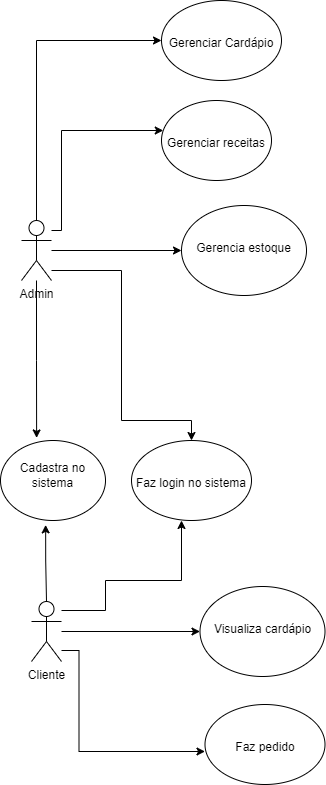

The diagram above was exported from draw.io. Its source (the exported page's mxGraphModel, read from the mxfile embedded in the PNG):
<mxGraphModel dx="1048" dy="1728" grid="1" gridSize="10" guides="1" tooltips="1" connect="1" arrows="1" fold="1" page="1" pageScale="1" pageWidth="827" pageHeight="1169" math="0" shadow="0">
  <root>
    <mxCell id="0" />
    <mxCell id="1" parent="0" />
    <mxCell id="nOPvUdwd57I45SjHvSqq-5" value="" style="edgeStyle=orthogonalEdgeStyle;rounded=0;orthogonalLoop=1;jettySize=auto;html=1;" edge="1" parent="1" source="nOPvUdwd57I45SjHvSqq-2" target="nOPvUdwd57I45SjHvSqq-4">
      <mxGeometry relative="1" as="geometry" />
    </mxCell>
    <mxCell id="nOPvUdwd57I45SjHvSqq-7" value="" style="edgeStyle=orthogonalEdgeStyle;rounded=0;orthogonalLoop=1;jettySize=auto;html=1;exitX=0.5;exitY=0;exitDx=0;exitDy=0;exitPerimeter=0;" edge="1" parent="1" source="nOPvUdwd57I45SjHvSqq-2">
      <mxGeometry relative="1" as="geometry">
        <mxPoint x="340" y="-130" as="sourcePoint" />
        <mxPoint x="470" y="-20" as="targetPoint" />
        <Array as="points">
          <mxPoint x="345" y="-20" />
        </Array>
      </mxGeometry>
    </mxCell>
    <mxCell id="nOPvUdwd57I45SjHvSqq-9" value="" style="edgeStyle=orthogonalEdgeStyle;rounded=0;orthogonalLoop=1;jettySize=auto;html=1;" edge="1" parent="1" source="nOPvUdwd57I45SjHvSqq-2" target="nOPvUdwd57I45SjHvSqq-8">
      <mxGeometry relative="1" as="geometry">
        <Array as="points">
          <mxPoint x="370" y="170" />
          <mxPoint x="370" y="70" />
        </Array>
      </mxGeometry>
    </mxCell>
    <mxCell id="nOPvUdwd57I45SjHvSqq-21" value="" style="edgeStyle=orthogonalEdgeStyle;rounded=0;orthogonalLoop=1;jettySize=auto;html=1;entryX=0.344;entryY=-0.032;entryDx=0;entryDy=0;entryPerimeter=0;" edge="1" parent="1" source="nOPvUdwd57I45SjHvSqq-2" target="nOPvUdwd57I45SjHvSqq-20">
      <mxGeometry relative="1" as="geometry">
        <mxPoint x="345" y="320" as="targetPoint" />
      </mxGeometry>
    </mxCell>
    <mxCell id="nOPvUdwd57I45SjHvSqq-2" value="Admin" style="shape=umlActor;verticalLabelPosition=bottom;verticalAlign=top;html=1;outlineConnect=0;" vertex="1" parent="1">
      <mxGeometry x="330" y="160" width="30" height="60" as="geometry" />
    </mxCell>
    <mxCell id="nOPvUdwd57I45SjHvSqq-4" value="&lt;div style=&quot;&quot;&gt;&lt;span style=&quot;background-color: initial;&quot;&gt;&lt;br&gt;&lt;/span&gt;&lt;/div&gt;&lt;div style=&quot;&quot;&gt;&lt;span style=&quot;background-color: initial;&quot;&gt;&lt;br&gt;&lt;/span&gt;&lt;/div&gt;&lt;div style=&quot;&quot;&gt;&lt;span style=&quot;background-color: initial;&quot;&gt;Gerencia estoque&lt;/span&gt;&lt;br&gt;&lt;/div&gt;" style="ellipse;whiteSpace=wrap;html=1;verticalAlign=top;align=center;" vertex="1" parent="1">
      <mxGeometry x="490" y="145" width="125" height="90" as="geometry" />
    </mxCell>
    <mxCell id="nOPvUdwd57I45SjHvSqq-6" value="&lt;div&gt;&lt;br&gt;&lt;/div&gt;&lt;div&gt;&lt;br&gt;&lt;/div&gt;&lt;div&gt;Gerenciar Cardápio&lt;/div&gt;" style="ellipse;whiteSpace=wrap;html=1;verticalAlign=top;" vertex="1" parent="1">
      <mxGeometry x="470" y="-60" width="120" height="80" as="geometry" />
    </mxCell>
    <mxCell id="nOPvUdwd57I45SjHvSqq-8" value="&lt;div&gt;&lt;br&gt;&lt;/div&gt;&lt;div&gt;&lt;br&gt;&lt;/div&gt;&lt;div&gt;Gerenciar receitas&lt;/div&gt;" style="ellipse;whiteSpace=wrap;html=1;verticalAlign=top;" vertex="1" parent="1">
      <mxGeometry x="470" y="40" width="110" height="80" as="geometry" />
    </mxCell>
    <mxCell id="nOPvUdwd57I45SjHvSqq-15" value="" style="edgeStyle=orthogonalEdgeStyle;rounded=0;orthogonalLoop=1;jettySize=auto;html=1;" edge="1" parent="1" source="nOPvUdwd57I45SjHvSqq-17" target="nOPvUdwd57I45SjHvSqq-18">
      <mxGeometry relative="1" as="geometry" />
    </mxCell>
    <mxCell id="nOPvUdwd57I45SjHvSqq-16" value="" style="edgeStyle=orthogonalEdgeStyle;rounded=0;orthogonalLoop=1;jettySize=auto;html=1;" edge="1" parent="1" source="nOPvUdwd57I45SjHvSqq-17">
      <mxGeometry relative="1" as="geometry">
        <Array as="points">
          <mxPoint x="387.5" y="590" />
          <mxPoint x="387.5" y="691" />
        </Array>
        <mxPoint x="387.57" y="601" as="sourcePoint" />
        <mxPoint x="513.4958939974543" y="691" as="targetPoint" />
      </mxGeometry>
    </mxCell>
    <mxCell id="nOPvUdwd57I45SjHvSqq-17" value="Cliente" style="shape=umlActor;verticalLabelPosition=bottom;verticalAlign=top;html=1;outlineConnect=0;" vertex="1" parent="1">
      <mxGeometry x="340" y="541" width="30" height="60" as="geometry" />
    </mxCell>
    <mxCell id="nOPvUdwd57I45SjHvSqq-18" value="&lt;div style=&quot;&quot;&gt;&lt;span style=&quot;background-color: initial;&quot;&gt;&lt;br&gt;&lt;/span&gt;&lt;/div&gt;&lt;div style=&quot;&quot;&gt;&lt;span style=&quot;background-color: initial;&quot;&gt;&lt;br&gt;&lt;/span&gt;&lt;/div&gt;&lt;div style=&quot;&quot;&gt;&lt;span style=&quot;background-color: initial;&quot;&gt;Visualiza cardápio&lt;/span&gt;&lt;br&gt;&lt;/div&gt;" style="ellipse;whiteSpace=wrap;html=1;verticalAlign=top;align=center;" vertex="1" parent="1">
      <mxGeometry x="508.5" y="526" width="125" height="90" as="geometry" />
    </mxCell>
    <mxCell id="nOPvUdwd57I45SjHvSqq-19" value="&lt;div&gt;&lt;br&gt;&lt;/div&gt;&lt;div&gt;&lt;br&gt;&lt;/div&gt;&lt;div&gt;Faz pedido&lt;/div&gt;" style="ellipse;whiteSpace=wrap;html=1;verticalAlign=top;" vertex="1" parent="1">
      <mxGeometry x="513.5" y="644" width="120" height="80" as="geometry" />
    </mxCell>
    <mxCell id="nOPvUdwd57I45SjHvSqq-24" value="" style="edgeStyle=orthogonalEdgeStyle;rounded=0;orthogonalLoop=1;jettySize=auto;html=1;endArrow=none;endFill=0;startArrow=classic;startFill=1;exitX=0.43;exitY=1.055;exitDx=0;exitDy=0;exitPerimeter=0;" edge="1" parent="1" source="nOPvUdwd57I45SjHvSqq-20" target="nOPvUdwd57I45SjHvSqq-17">
      <mxGeometry relative="1" as="geometry">
        <mxPoint x="355" y="500" as="sourcePoint" />
      </mxGeometry>
    </mxCell>
    <mxCell id="nOPvUdwd57I45SjHvSqq-20" value="&lt;br&gt;Cadastra no sistema" style="ellipse;whiteSpace=wrap;html=1;verticalAlign=top;" vertex="1" parent="1">
      <mxGeometry x="309" y="380" width="105" height="80" as="geometry" />
    </mxCell>
    <mxCell id="nOPvUdwd57I45SjHvSqq-28" value="" style="edgeStyle=orthogonalEdgeStyle;rounded=0;orthogonalLoop=1;jettySize=auto;html=1;endArrow=none;endFill=0;startArrow=classic;startFill=1;" edge="1" parent="1" source="nOPvUdwd57I45SjHvSqq-25" target="nOPvUdwd57I45SjHvSqq-2">
      <mxGeometry relative="1" as="geometry">
        <Array as="points">
          <mxPoint x="500" y="360" />
          <mxPoint x="430" y="360" />
          <mxPoint x="430" y="210" />
        </Array>
      </mxGeometry>
    </mxCell>
    <mxCell id="nOPvUdwd57I45SjHvSqq-25" value="&lt;br&gt;&lt;br&gt;Faz login no sistema" style="ellipse;whiteSpace=wrap;html=1;verticalAlign=top;" vertex="1" parent="1">
      <mxGeometry x="440" y="380" width="120" height="80" as="geometry" />
    </mxCell>
    <mxCell id="nOPvUdwd57I45SjHvSqq-29" value="" style="edgeStyle=orthogonalEdgeStyle;rounded=0;orthogonalLoop=1;jettySize=auto;html=1;endArrow=none;endFill=0;startArrow=classic;startFill=1;" edge="1" parent="1" target="nOPvUdwd57I45SjHvSqq-17">
      <mxGeometry relative="1" as="geometry">
        <mxPoint x="490" y="460" as="sourcePoint" />
        <mxPoint x="365.5" y="551" as="targetPoint" />
        <Array as="points">
          <mxPoint x="490" y="520" />
          <mxPoint x="414" y="520" />
          <mxPoint x="414" y="550" />
        </Array>
      </mxGeometry>
    </mxCell>
  </root>
</mxGraphModel>